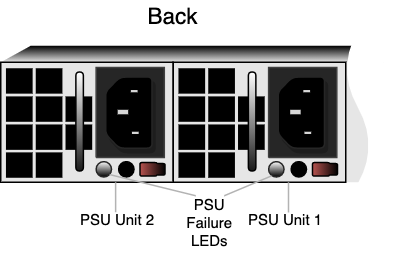

The diagram above was exported from draw.io. Its source (the exported page's mxGraphModel, read from the mxfile embedded in the PNG):
<mxGraphModel dx="618" dy="368" grid="1" gridSize="10" guides="1" tooltips="1" connect="1" arrows="1" fold="1" page="1" pageScale="1" pageWidth="850" pageHeight="1100" math="0" shadow="0">
  <root>
    <mxCell id="0" />
    <mxCell id="1" parent="0" />
    <mxCell id="4VwqD9fQMVnzG3LPeEwB-143" value="" style="rounded=0;whiteSpace=wrap;html=1;strokeWidth=0.5;strokeColor=none;fillColor=#E6E6E6;" parent="1" vertex="1">
      <mxGeometry x="10" y="51" width="245" height="80" as="geometry" />
    </mxCell>
    <mxCell id="4VwqD9fQMVnzG3LPeEwB-151" value="" style="shape=trapezoid;perimeter=trapezoidPerimeter;whiteSpace=wrap;html=1;fixedSize=1;shadow=0;strokeWidth=0.25;strokeColor=none;fillColor=#000000;gradientColor=#E6E6E6;" parent="1" vertex="1">
      <mxGeometry x="10" y="40" width="255" height="11" as="geometry" />
    </mxCell>
    <mxCell id="4VwqD9fQMVnzG3LPeEwB-697" style="vsdxID=189;shape=stencil(nZLdDoIwDIWfprekdMkI14gv4BMsbrpFZGTg79M7qBqDgQTuunO+rst6QBStVY0BwrYL/mRuTncWxAaIXG1NcF2sQJQgioMP5hj8pdZ8blQkCQfFaO5Je5pQhf3OPc1bSyhjmfvO/trPu7Mr5dd+sJIlMh+ELfOVq2d5nIZxHZjiDPr/gIV4TolIpxs+t63El/7emI/FsFheuasqzsWvPw5ClDhEonwB);labelBackgroundColor=none;rounded=1;html=1;whiteSpace=wrap;aspect=fixed;fillColor=#B85450;strokeWidth=0.5;gradientColor=#000000;gradientDirection=east;" parent="1" vertex="1">
      <mxGeometry x="102.81" y="117.87" width="16.75" height="9" as="geometry" />
    </mxCell>
    <mxCell id="4VwqD9fQMVnzG3LPeEwB-698" style="vsdxID=190;fillColor=#ffffff;gradientColor=#000000;shape=stencil(vVHLDsIgEPwajiQI6RfU+h8bu22JCGRB2/69kG1iazx58DazM/vIjjBtmiCi0CplCjecbZ8nYc5Ca+snJJsLEqYTph0C4Ujh4XvmEaqzont41gkL96naodXKrGF6YSfQtUi0OXXDVlqPfJNP6usotUhYbJIUMmQb/GGrAxpRljVycDBuc1hKM2LclX8/7H9nFfB+82Cd45T2+mcspcSRmu4F);strokeColor=#262626;labelBackgroundColor=none;rounded=0;html=1;whiteSpace=wrap;strokeWidth=0.5;" parent="1" vertex="1">
      <mxGeometry x="73.5830582524272" y="117.24835443037978" width="10.253155339805826" height="10.253164556962025" as="geometry" />
    </mxCell>
    <mxCell id="4VwqD9fQMVnzG3LPeEwB-729" value="" style="group;aspect=fixed;" parent="1" vertex="1" connectable="0">
      <mxGeometry x="73.58271844660196" y="54.49987341772152" width="45.46" height="60" as="geometry" />
    </mxCell>
    <mxCell id="4VwqD9fQMVnzG3LPeEwB-690" style="vsdxID=182;rotation=0;fillColor=#262626;gradientColor=none;shape=stencil(nZBLDoAgDERP0z3SIyjew0SURgSD+Lu9kMZoXLhwN9O+tukAlrNpJg1SzDH4QW/URgNYgZTkjA4UkwJUgGXng+6DX1zLfmoymdXo17xh5zmRJ6Q42BWCfc2oJfdAr+Yv+AP9Cb7OJ3H/2JG1HNGz/84klThPVCc=);strokeColor=#3f3f3f;shadow=0;labelBackgroundColor=none;rounded=0;html=1;whiteSpace=wrap;" parent="4VwqD9fQMVnzG3LPeEwB-729" vertex="1">
      <mxGeometry width="45.46" height="59.99999999999999" as="geometry" />
    </mxCell>
    <mxCell id="4VwqD9fQMVnzG3LPeEwB-691" style="vsdxID=183;rotation=0;fillColor=none;gradientColor=none;strokeColor=none;shadow=1;labelBackgroundColor=none;rounded=0;html=1;whiteSpace=wrap;" parent="4VwqD9fQMVnzG3LPeEwB-729" vertex="1">
      <mxGeometry x="6.333778795896096" y="6.246851851851871" width="30.97274725274724" height="47.5" as="geometry" />
    </mxCell>
    <mxCell id="4VwqD9fQMVnzG3LPeEwB-692" style="vsdxID=184;rotation=0;fillColor=#000000;gradientColor=none;shape=stencil(jZHdDsIgDIWfhlvStf6M6zlfwCcgDh0Rx8Lw9+llqybOqNldz+lXoBxBRVfr1giELgZ/MBdbxVrQSiDapjbBxlQJKgUVOx/MPvhTU7FudSIRBsdUPJP1NIIO2429G/ZIEiD7PHj05/7C63MEgJs31qzWjDrb/EFf+iuMuVTz6fj45BxktpwKI8iF+g0TSIXjFeWMpm85enQqhn/nRKxzHNt7/zOnZHHGVD4A);strokeColor=#262626;shadow=1;labelBackgroundColor=#ffffff;rounded=1;html=1;whiteSpace=wrap;" parent="4VwqD9fQMVnzG3LPeEwB-691" vertex="1">
      <mxGeometry width="30.97274725274724" height="47.5" as="geometry" />
    </mxCell>
    <mxCell id="4VwqD9fQMVnzG3LPeEwB-693" style="vsdxID=185;rotation=0;fillColor=#d8d8d8;gradientColor=none;shape=stencil(nZBLDoAgDERP0z3SIyjew0SURgSD+Lu9kMZoXLhwN9O+tukAlrNpJg1SzDH4QW/URgNYgZTkjA4UkwJUgGXng+6DX1zLfmoymdXo17xh5zmRJ6Q42BWCfc2oJfdAr+Yv+AP9Cb7OJ3H/2JG1HNGz/84klThPVCc=);strokeColor=none;shadow=1;labelBackgroundColor=none;rounded=0;html=1;whiteSpace=wrap;" parent="4VwqD9fQMVnzG3LPeEwB-691" vertex="1">
      <mxGeometry x="8.03922985614626" y="21.944444444444443" width="6.993846153846154" height="2.9999999999999996" as="geometry" />
    </mxCell>
    <mxCell id="4VwqD9fQMVnzG3LPeEwB-694" style="vsdxID=186;rotation=0;fillColor=#d8d8d8;gradientColor=none;shape=stencil(nZBLDoAgDERP0z3SIyjew0SURgSD+Lu9kMZoXLhwN9O+tukAlrNpJg1SzDH4QW/URgNYgZTkjA4UkwJUgGXng+6DX1zLfmoymdXo17xh5zmRJ6Q42BWCfc2oJfdAr+Yv+AP9Cb7OJ3H/2JG1HNGz/84klThPVCc=);strokeColor=none;shadow=1;labelBackgroundColor=none;rounded=0;html=1;whiteSpace=wrap;" parent="4VwqD9fQMVnzG3LPeEwB-691" vertex="1">
      <mxGeometry x="16.809298790124004" y="8.777777777777782" width="4.496043956043955" height="1.4999999999999998" as="geometry" />
    </mxCell>
    <mxCell id="4VwqD9fQMVnzG3LPeEwB-695" style="vsdxID=187;rotation=0;fillColor=#d8d8d8;gradientColor=none;shape=stencil(nZBLDoAgDERP0z3SIyjew0SURgSD+Lu9kMZoXLhwN9O+tukAlrNpJg1SzDH4QW/URgNYgZTkjA4UkwJUgGXng+6DX1zLfmoymdXo17xh5zmRJ6Q42BWCfc2oJfdAr+Yv+AP9Cb7OJ3H/2JG1HNGz/84klThPVCc=);strokeColor=none;shadow=1;labelBackgroundColor=none;rounded=0;html=1;whiteSpace=wrap;" parent="4VwqD9fQMVnzG3LPeEwB-691" vertex="1">
      <mxGeometry x="17.54013786795549" y="36.57407407407408" width="4.496043956043955" height="1.4999999999999998" as="geometry" />
    </mxCell>
    <mxCell id="4VwqD9fQMVnzG3LPeEwB-730" style="vsdxID=190;shape=stencil(vVHLDsIgEPwajiQI6RfU+h8bu22JCGRB2/69kG1iazx58DazM/vIjjBtmiCi0CplCjecbZ8nYc5Ca+snJJsLEqYTph0C4Ujh4XvmEaqzont41gkL96naodXKrGF6YSfQtUi0OXXDVlqPfJNP6usotUhYbJIUMmQb/GGrAxpRljVycDBuc1hKM2LclX8/7H9nFfB+82Cd45T2+mcspcSRmu4F);labelBackgroundColor=none;rounded=0;html=1;whiteSpace=wrap;strokeWidth=0.5;fillColor=#000000;" parent="1" vertex="1">
      <mxGeometry x="88.5830582524272" y="117.24835443037978" width="10.253155339805826" height="10.253164556962025" as="geometry" />
    </mxCell>
    <mxCell id="4VwqD9fQMVnzG3LPeEwB-742" value="" style="group;aspect=fixed;" parent="1" vertex="1" connectable="0">
      <mxGeometry x="13.469999999999999" y="55.00307692307689" width="57.5" height="73" as="geometry" />
    </mxCell>
    <mxCell id="4VwqD9fQMVnzG3LPeEwB-721" value="" style="rounded=0;whiteSpace=wrap;html=1;strokeWidth=0.5;fillColor=#000000;strokeColor=none;" parent="4VwqD9fQMVnzG3LPeEwB-742" vertex="1">
      <mxGeometry y="18.758278809756565" width="17.78996440040943" height="16.927377102604606" as="geometry" />
    </mxCell>
    <mxCell id="4VwqD9fQMVnzG3LPeEwB-722" value="" style="rounded=0;whiteSpace=wrap;html=1;strokeWidth=0.5;fillColor=#000000;strokeColor=none;" parent="4VwqD9fQMVnzG3LPeEwB-742" vertex="1">
      <mxGeometry x="19.857003101143047" y="18.758278809756565" width="17.78996440040943" height="16.927377102604606" as="geometry" />
    </mxCell>
    <mxCell id="4VwqD9fQMVnzG3LPeEwB-734" value="" style="rounded=0;whiteSpace=wrap;html=1;strokeWidth=0.5;fillColor=#000000;strokeColor=none;" parent="4VwqD9fQMVnzG3LPeEwB-742" vertex="1">
      <mxGeometry x="39.71003559959057" y="18.758278809756565" width="17.78996440040943" height="16.927377102604606" as="geometry" />
    </mxCell>
    <mxCell id="4VwqD9fQMVnzG3LPeEwB-735" value="" style="rounded=0;whiteSpace=wrap;html=1;strokeWidth=0.5;fillColor=#000000;strokeColor=none;" parent="4VwqD9fQMVnzG3LPeEwB-742" vertex="1">
      <mxGeometry y="37.46897796495452" width="17.78996440040943" height="16.927377102604606" as="geometry" />
    </mxCell>
    <mxCell id="4VwqD9fQMVnzG3LPeEwB-736" value="" style="rounded=0;whiteSpace=wrap;html=1;strokeWidth=0.5;fillColor=#000000;strokeColor=none;" parent="4VwqD9fQMVnzG3LPeEwB-742" vertex="1">
      <mxGeometry x="19.857003101143047" y="37.46897796495452" width="17.78996440040943" height="16.927377102604606" as="geometry" />
    </mxCell>
    <mxCell id="4VwqD9fQMVnzG3LPeEwB-737" value="" style="rounded=0;whiteSpace=wrap;html=1;strokeWidth=0.5;fillColor=#000000;strokeColor=none;" parent="4VwqD9fQMVnzG3LPeEwB-742" vertex="1">
      <mxGeometry x="39.71003559959057" y="37.46897796495452" width="17.78996440040943" height="16.927377102604606" as="geometry" />
    </mxCell>
    <mxCell id="4VwqD9fQMVnzG3LPeEwB-738" value="" style="rounded=0;whiteSpace=wrap;html=1;strokeWidth=0.5;fillColor=#000000;strokeColor=none;" parent="4VwqD9fQMVnzG3LPeEwB-742" vertex="1">
      <mxGeometry width="17.78996440040943" height="16.927377102604606" as="geometry" />
    </mxCell>
    <mxCell id="4VwqD9fQMVnzG3LPeEwB-739" value="" style="rounded=0;whiteSpace=wrap;html=1;strokeWidth=0.5;fillColor=#000000;strokeColor=none;" parent="4VwqD9fQMVnzG3LPeEwB-742" vertex="1">
      <mxGeometry x="19.857003101143047" width="17.78996440040943" height="16.927377102604606" as="geometry" />
    </mxCell>
    <mxCell id="4VwqD9fQMVnzG3LPeEwB-740" value="" style="rounded=0;whiteSpace=wrap;html=1;strokeWidth=0.5;fillColor=#000000;strokeColor=none;" parent="4VwqD9fQMVnzG3LPeEwB-742" vertex="1">
      <mxGeometry y="56.07262289739538" width="17.78996440040943" height="16.927377102604606" as="geometry" />
    </mxCell>
    <mxCell id="4VwqD9fQMVnzG3LPeEwB-741" value="" style="rounded=0;whiteSpace=wrap;html=1;strokeWidth=0.5;fillColor=#000000;strokeColor=none;" parent="4VwqD9fQMVnzG3LPeEwB-742" vertex="1">
      <mxGeometry x="19.857003101143047" y="56.07262289739538" width="17.78996440040943" height="16.927377102604606" as="geometry" />
    </mxCell>
    <mxCell id="4VwqD9fQMVnzG3LPeEwB-718" value="" style="rounded=1;whiteSpace=wrap;html=1;shadow=0;strokeColor=#000000;strokeWidth=0.5;rotation=90;gradientColor=#ffffff;gradientDirection=west;fillColor=#1A1A1A;arcSize=50;" parent="1" vertex="1">
      <mxGeometry x="29.58" y="88" width="66" height="5" as="geometry" />
    </mxCell>
    <mxCell id="4VwqD9fQMVnzG3LPeEwB-743" value="" style="rounded=0;whiteSpace=wrap;html=1;strokeWidth=0.5;gradientColor=#000000;fillColor=none;" parent="1" vertex="1">
      <mxGeometry x="125" y="51" width="115" height="80" as="geometry" />
    </mxCell>
    <mxCell id="4VwqD9fQMVnzG3LPeEwB-744" style="vsdxID=189;shape=stencil(nZLdDoIwDIWfprekdMkI14gv4BMsbrpFZGTg79M7qBqDgQTuunO+rst6QBStVY0BwrYL/mRuTncWxAaIXG1NcF2sQJQgioMP5hj8pdZ8blQkCQfFaO5Je5pQhf3OPc1bSyhjmfvO/trPu7Mr5dd+sJIlMh+ELfOVq2d5nIZxHZjiDPr/gIV4TolIpxs+t63El/7emI/FsFheuasqzsWvPw5ClDhEonwB);labelBackgroundColor=none;rounded=1;html=1;whiteSpace=wrap;aspect=fixed;fillColor=#B85450;strokeWidth=0.5;gradientColor=#000000;gradientDirection=east;" parent="1" vertex="1">
      <mxGeometry x="217.81" y="117.87" width="16.75" height="9" as="geometry" />
    </mxCell>
    <mxCell id="4VwqD9fQMVnzG3LPeEwB-745" style="vsdxID=190;fillColor=#ffffff;gradientColor=#000000;shape=stencil(vVHLDsIgEPwajiQI6RfU+h8bu22JCGRB2/69kG1iazx58DazM/vIjjBtmiCi0CplCjecbZ8nYc5Ca+snJJsLEqYTph0C4Ujh4XvmEaqzont41gkL96naodXKrGF6YSfQtUi0OXXDVlqPfJNP6usotUhYbJIUMmQb/GGrAxpRljVycDBuc1hKM2LclX8/7H9nFfB+82Cd45T2+mcspcSRmu4F);strokeColor=#262626;labelBackgroundColor=none;rounded=0;html=1;whiteSpace=wrap;strokeWidth=0.5;" parent="1" vertex="1">
      <mxGeometry x="188.58305825242718" y="117.24835443037978" width="10.253155339805826" height="10.253164556962025" as="geometry" />
    </mxCell>
    <mxCell id="4VwqD9fQMVnzG3LPeEwB-746" value="" style="group;aspect=fixed;" parent="1" vertex="1" connectable="0">
      <mxGeometry x="188.58271844660197" y="54.49987341772152" width="45.46" height="60" as="geometry" />
    </mxCell>
    <mxCell id="4VwqD9fQMVnzG3LPeEwB-747" style="vsdxID=182;rotation=0;fillColor=#262626;gradientColor=none;shape=stencil(nZBLDoAgDERP0z3SIyjew0SURgSD+Lu9kMZoXLhwN9O+tukAlrNpJg1SzDH4QW/URgNYgZTkjA4UkwJUgGXng+6DX1zLfmoymdXo17xh5zmRJ6Q42BWCfc2oJfdAr+Yv+AP9Cb7OJ3H/2JG1HNGz/84klThPVCc=);strokeColor=#3f3f3f;shadow=0;labelBackgroundColor=none;rounded=0;html=1;whiteSpace=wrap;" parent="4VwqD9fQMVnzG3LPeEwB-746" vertex="1">
      <mxGeometry width="45.46" height="59.99999999999999" as="geometry" />
    </mxCell>
    <mxCell id="4VwqD9fQMVnzG3LPeEwB-748" style="vsdxID=183;rotation=0;fillColor=none;gradientColor=none;strokeColor=none;shadow=1;labelBackgroundColor=none;rounded=0;html=1;whiteSpace=wrap;" parent="4VwqD9fQMVnzG3LPeEwB-746" vertex="1">
      <mxGeometry x="6.333778795896096" y="6.246851851851871" width="30.97274725274724" height="47.5" as="geometry" />
    </mxCell>
    <mxCell id="4VwqD9fQMVnzG3LPeEwB-749" style="vsdxID=184;rotation=0;fillColor=#000000;gradientColor=none;shape=stencil(jZHdDsIgDIWfhlvStf6M6zlfwCcgDh0Rx8Lw9+llqybOqNldz+lXoBxBRVfr1giELgZ/MBdbxVrQSiDapjbBxlQJKgUVOx/MPvhTU7FudSIRBsdUPJP1NIIO2429G/ZIEiD7PHj05/7C63MEgJs31qzWjDrb/EFf+iuMuVTz6fj45BxktpwKI8iF+g0TSIXjFeWMpm85enQqhn/nRKxzHNt7/zOnZHHGVD4A);strokeColor=#262626;shadow=1;labelBackgroundColor=#ffffff;rounded=1;html=1;whiteSpace=wrap;" parent="4VwqD9fQMVnzG3LPeEwB-748" vertex="1">
      <mxGeometry width="30.97274725274724" height="47.5" as="geometry" />
    </mxCell>
    <mxCell id="4VwqD9fQMVnzG3LPeEwB-750" style="vsdxID=185;rotation=0;fillColor=#d8d8d8;gradientColor=none;shape=stencil(nZBLDoAgDERP0z3SIyjew0SURgSD+Lu9kMZoXLhwN9O+tukAlrNpJg1SzDH4QW/URgNYgZTkjA4UkwJUgGXng+6DX1zLfmoymdXo17xh5zmRJ6Q42BWCfc2oJfdAr+Yv+AP9Cb7OJ3H/2JG1HNGz/84klThPVCc=);strokeColor=none;shadow=1;labelBackgroundColor=none;rounded=0;html=1;whiteSpace=wrap;" parent="4VwqD9fQMVnzG3LPeEwB-748" vertex="1">
      <mxGeometry x="8.03922985614626" y="21.944444444444443" width="6.993846153846154" height="2.9999999999999996" as="geometry" />
    </mxCell>
    <mxCell id="4VwqD9fQMVnzG3LPeEwB-751" style="vsdxID=186;rotation=0;fillColor=#d8d8d8;gradientColor=none;shape=stencil(nZBLDoAgDERP0z3SIyjew0SURgSD+Lu9kMZoXLhwN9O+tukAlrNpJg1SzDH4QW/URgNYgZTkjA4UkwJUgGXng+6DX1zLfmoymdXo17xh5zmRJ6Q42BWCfc2oJfdAr+Yv+AP9Cb7OJ3H/2JG1HNGz/84klThPVCc=);strokeColor=none;shadow=1;labelBackgroundColor=none;rounded=0;html=1;whiteSpace=wrap;" parent="4VwqD9fQMVnzG3LPeEwB-748" vertex="1">
      <mxGeometry x="16.809298790124004" y="8.777777777777782" width="4.496043956043955" height="1.4999999999999998" as="geometry" />
    </mxCell>
    <mxCell id="4VwqD9fQMVnzG3LPeEwB-752" style="vsdxID=187;rotation=0;fillColor=#d8d8d8;gradientColor=none;shape=stencil(nZBLDoAgDERP0z3SIyjew0SURgSD+Lu9kMZoXLhwN9O+tukAlrNpJg1SzDH4QW/URgNYgZTkjA4UkwJUgGXng+6DX1zLfmoymdXo17xh5zmRJ6Q42BWCfc2oJfdAr+Yv+AP9Cb7OJ3H/2JG1HNGz/84klThPVCc=);strokeColor=none;shadow=1;labelBackgroundColor=none;rounded=0;html=1;whiteSpace=wrap;" parent="4VwqD9fQMVnzG3LPeEwB-748" vertex="1">
      <mxGeometry x="17.54013786795549" y="36.57407407407408" width="4.496043956043955" height="1.4999999999999998" as="geometry" />
    </mxCell>
    <mxCell id="4VwqD9fQMVnzG3LPeEwB-753" style="vsdxID=190;shape=stencil(vVHLDsIgEPwajiQI6RfU+h8bu22JCGRB2/69kG1iazx58DazM/vIjjBtmiCi0CplCjecbZ8nYc5Ca+snJJsLEqYTph0C4Ujh4XvmEaqzont41gkL96naodXKrGF6YSfQtUi0OXXDVlqPfJNP6usotUhYbJIUMmQb/GGrAxpRljVycDBuc1hKM2LclX8/7H9nFfB+82Cd45T2+mcspcSRmu4F);labelBackgroundColor=none;rounded=0;html=1;whiteSpace=wrap;strokeWidth=0.5;fillColor=#000000;" parent="1" vertex="1">
      <mxGeometry x="203.58305825242718" y="117.24835443037978" width="10.253155339805826" height="10.253164556962025" as="geometry" />
    </mxCell>
    <mxCell id="4VwqD9fQMVnzG3LPeEwB-754" value="" style="group;aspect=fixed;" parent="1" vertex="1" connectable="0">
      <mxGeometry x="128.47" y="55.00307692307689" width="57.5" height="73" as="geometry" />
    </mxCell>
    <mxCell id="4VwqD9fQMVnzG3LPeEwB-755" value="" style="rounded=0;whiteSpace=wrap;html=1;strokeWidth=0.5;fillColor=#000000;strokeColor=none;" parent="4VwqD9fQMVnzG3LPeEwB-754" vertex="1">
      <mxGeometry y="18.758278809756565" width="17.78996440040943" height="16.927377102604606" as="geometry" />
    </mxCell>
    <mxCell id="4VwqD9fQMVnzG3LPeEwB-756" value="" style="rounded=0;whiteSpace=wrap;html=1;strokeWidth=0.5;fillColor=#000000;strokeColor=none;" parent="4VwqD9fQMVnzG3LPeEwB-754" vertex="1">
      <mxGeometry x="19.857003101143047" y="18.758278809756565" width="17.78996440040943" height="16.927377102604606" as="geometry" />
    </mxCell>
    <mxCell id="4VwqD9fQMVnzG3LPeEwB-757" value="" style="rounded=0;whiteSpace=wrap;html=1;strokeWidth=0.5;fillColor=#000000;strokeColor=none;" parent="4VwqD9fQMVnzG3LPeEwB-754" vertex="1">
      <mxGeometry x="39.71003559959057" y="18.758278809756565" width="17.78996440040943" height="16.927377102604606" as="geometry" />
    </mxCell>
    <mxCell id="4VwqD9fQMVnzG3LPeEwB-758" value="" style="rounded=0;whiteSpace=wrap;html=1;strokeWidth=0.5;fillColor=#000000;strokeColor=none;" parent="4VwqD9fQMVnzG3LPeEwB-754" vertex="1">
      <mxGeometry y="37.46897796495452" width="17.78996440040943" height="16.927377102604606" as="geometry" />
    </mxCell>
    <mxCell id="4VwqD9fQMVnzG3LPeEwB-759" value="" style="rounded=0;whiteSpace=wrap;html=1;strokeWidth=0.5;fillColor=#000000;strokeColor=none;" parent="4VwqD9fQMVnzG3LPeEwB-754" vertex="1">
      <mxGeometry x="19.857003101143047" y="37.46897796495452" width="17.78996440040943" height="16.927377102604606" as="geometry" />
    </mxCell>
    <mxCell id="4VwqD9fQMVnzG3LPeEwB-760" value="" style="rounded=0;whiteSpace=wrap;html=1;strokeWidth=0.5;fillColor=#000000;strokeColor=none;" parent="4VwqD9fQMVnzG3LPeEwB-754" vertex="1">
      <mxGeometry x="39.71003559959057" y="37.46897796495452" width="17.78996440040943" height="16.927377102604606" as="geometry" />
    </mxCell>
    <mxCell id="4VwqD9fQMVnzG3LPeEwB-761" value="" style="rounded=0;whiteSpace=wrap;html=1;strokeWidth=0.5;fillColor=#000000;strokeColor=none;" parent="4VwqD9fQMVnzG3LPeEwB-754" vertex="1">
      <mxGeometry width="17.78996440040943" height="16.927377102604606" as="geometry" />
    </mxCell>
    <mxCell id="4VwqD9fQMVnzG3LPeEwB-762" value="" style="rounded=0;whiteSpace=wrap;html=1;strokeWidth=0.5;fillColor=#000000;strokeColor=none;" parent="4VwqD9fQMVnzG3LPeEwB-754" vertex="1">
      <mxGeometry x="19.857003101143047" width="17.78996440040943" height="16.927377102604606" as="geometry" />
    </mxCell>
    <mxCell id="4VwqD9fQMVnzG3LPeEwB-763" value="" style="rounded=0;whiteSpace=wrap;html=1;strokeWidth=0.5;fillColor=#000000;strokeColor=none;" parent="4VwqD9fQMVnzG3LPeEwB-754" vertex="1">
      <mxGeometry y="56.07262289739538" width="17.78996440040943" height="16.927377102604606" as="geometry" />
    </mxCell>
    <mxCell id="4VwqD9fQMVnzG3LPeEwB-764" value="" style="rounded=0;whiteSpace=wrap;html=1;strokeWidth=0.5;fillColor=#000000;strokeColor=none;" parent="4VwqD9fQMVnzG3LPeEwB-754" vertex="1">
      <mxGeometry x="19.857003101143047" y="56.07262289739538" width="17.78996440040943" height="16.927377102604606" as="geometry" />
    </mxCell>
    <mxCell id="4VwqD9fQMVnzG3LPeEwB-765" value="" style="rounded=1;whiteSpace=wrap;html=1;shadow=0;strokeColor=#000000;strokeWidth=0.5;rotation=90;gradientColor=#ffffff;gradientDirection=west;fillColor=#1A1A1A;arcSize=50;" parent="1" vertex="1">
      <mxGeometry x="144.57999999999998" y="88" width="66" height="5" as="geometry" />
    </mxCell>
    <mxCell id="4VwqD9fQMVnzG3LPeEwB-731" value="" style="rounded=0;whiteSpace=wrap;html=1;strokeWidth=0.5;gradientColor=#000000;fillColor=none;" parent="1" vertex="1">
      <mxGeometry x="10" y="51" width="115" height="80" as="geometry" />
    </mxCell>
    <mxCell id="fedMn2WOfF90to9gc-yZ-52" value="&lt;span style=&quot;font-weight: normal&quot;&gt;Back&lt;/span&gt;" style="text;html=1;strokeColor=none;fillColor=none;align=center;verticalAlign=middle;whiteSpace=wrap;rounded=0;shadow=0;fontSize=15;fontStyle=1" parent="1" vertex="1">
      <mxGeometry x="13.47" y="10" width="224.45" height="20" as="geometry" />
    </mxCell>
    <mxCell id="-oGU20Crhm4sFMO4isSl-2" value="PSU Unit 1" style="text;whiteSpace=wrap;html=1;fontSize=10;align=center;" parent="1" vertex="1">
      <mxGeometry x="160" y="143" width="80.22" height="20" as="geometry" />
    </mxCell>
    <mxCell id="-oGU20Crhm4sFMO4isSl-3" value="" style="endArrow=none;html=1;fontSize=10;shadow=0;strokeColor=#B3B3B3;exitX=1.017;exitY=0.535;exitDx=0;exitDy=0;exitPerimeter=0;" parent="1" edge="1">
      <mxGeometry width="50" height="50" relative="1" as="geometry">
        <mxPoint x="201.8335897435898" y="131" as="sourcePoint" />
        <mxPoint x="201.83999999999997" y="151.16000000000008" as="targetPoint" />
      </mxGeometry>
    </mxCell>
    <mxCell id="-oGU20Crhm4sFMO4isSl-4" value="" style="endArrow=none;html=1;fontSize=10;shadow=0;strokeColor=#B3B3B3;exitX=1.017;exitY=0.535;exitDx=0;exitDy=0;exitPerimeter=0;" parent="1" edge="1">
      <mxGeometry width="50" height="50" relative="1" as="geometry">
        <mxPoint x="86.58358974358976" y="131" as="sourcePoint" />
        <mxPoint x="86.58999999999992" y="151.00000000000006" as="targetPoint" />
      </mxGeometry>
    </mxCell>
    <mxCell id="sBMHvyOdOszXJXWUNllr-2" value="PSU Unit 2" style="text;whiteSpace=wrap;html=1;fontSize=10;align=center;" vertex="1" parent="1">
      <mxGeometry x="48.25" y="143" width="80.22" height="20" as="geometry" />
    </mxCell>
    <mxCell id="sBMHvyOdOszXJXWUNllr-3" value="PSU&lt;br&gt;Failure&lt;br&gt;LEDs" style="text;whiteSpace=wrap;html=1;fontSize=10;align=center;" vertex="1" parent="1">
      <mxGeometry x="133" y="133" width="33.03" height="50" as="geometry" />
    </mxCell>
    <mxCell id="sBMHvyOdOszXJXWUNllr-4" value="" style="endArrow=none;html=1;fontSize=10;shadow=0;strokeColor=#B3B3B3;exitX=0.287;exitY=0.928;exitDx=0;exitDy=0;exitPerimeter=0;" edge="1" parent="1">
      <mxGeometry width="50" height="50" relative="1" as="geometry">
        <mxPoint x="190.52571383495143" y="126.76329113924055" as="sourcePoint" />
        <mxPoint x="159" y="140" as="targetPoint" />
      </mxGeometry>
    </mxCell>
    <mxCell id="sBMHvyOdOszXJXWUNllr-5" value="" style="endArrow=none;html=1;fontSize=10;shadow=0;strokeColor=#B3B3B3;" edge="1" parent="1">
      <mxGeometry width="50" height="50" relative="1" as="geometry">
        <mxPoint x="82.56" y="125.87" as="sourcePoint" />
        <mxPoint x="140" y="140" as="targetPoint" />
      </mxGeometry>
    </mxCell>
    <mxCell id="sBMHvyOdOszXJXWUNllr-1" value="" style="shape=tape;whiteSpace=wrap;html=1;rotation=90;strokeColor=none;" vertex="1" parent="1">
      <mxGeometry x="209" y="61" width="102" height="40" as="geometry" />
    </mxCell>
  </root>
</mxGraphModel>